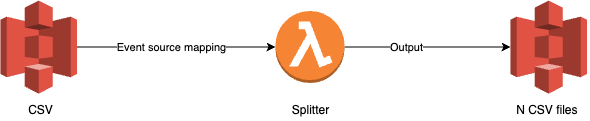

The diagram above was exported from draw.io. Its source (the exported page's mxGraphModel, read from the mxfile embedded in the PNG):
<mxGraphModel dx="946" dy="646" grid="1" gridSize="10" guides="1" tooltips="1" connect="1" arrows="1" fold="1" page="1" pageScale="1" pageWidth="827" pageHeight="1169" math="0" shadow="0">
  <root>
    <mxCell id="0" />
    <mxCell id="1" parent="0" />
    <mxCell id="0Qy2lVuZ8kiwQfLqDYRR-6" style="edgeStyle=orthogonalEdgeStyle;rounded=0;orthogonalLoop=1;jettySize=auto;html=1;" edge="1" parent="1" source="0Qy2lVuZ8kiwQfLqDYRR-2" target="0Qy2lVuZ8kiwQfLqDYRR-4">
      <mxGeometry relative="1" as="geometry" />
    </mxCell>
    <mxCell id="0Qy2lVuZ8kiwQfLqDYRR-8" value="Event source mapping" style="edgeLabel;html=1;align=center;verticalAlign=middle;resizable=0;points=[];" vertex="1" connectable="0" parent="0Qy2lVuZ8kiwQfLqDYRR-6">
      <mxGeometry x="-0.4307" y="2" relative="1" as="geometry">
        <mxPoint x="37" y="2" as="offset" />
      </mxGeometry>
    </mxCell>
    <mxCell id="0Qy2lVuZ8kiwQfLqDYRR-2" value="" style="outlineConnect=0;dashed=0;verticalLabelPosition=bottom;verticalAlign=top;align=center;html=1;shape=mxgraph.aws3.s3;fillColor=#E05243;gradientColor=none;" vertex="1" parent="1">
      <mxGeometry x="119" y="240" width="76.5" height="93" as="geometry" />
    </mxCell>
    <mxCell id="0Qy2lVuZ8kiwQfLqDYRR-7" style="edgeStyle=orthogonalEdgeStyle;rounded=0;orthogonalLoop=1;jettySize=auto;html=1;" edge="1" parent="1" source="0Qy2lVuZ8kiwQfLqDYRR-4" target="0Qy2lVuZ8kiwQfLqDYRR-5">
      <mxGeometry relative="1" as="geometry" />
    </mxCell>
    <mxCell id="0Qy2lVuZ8kiwQfLqDYRR-12" value="Output" style="edgeLabel;html=1;align=center;verticalAlign=middle;resizable=0;points=[];" vertex="1" connectable="0" parent="0Qy2lVuZ8kiwQfLqDYRR-7">
      <mxGeometry x="-0.2651" y="1" relative="1" as="geometry">
        <mxPoint y="1" as="offset" />
      </mxGeometry>
    </mxCell>
    <mxCell id="0Qy2lVuZ8kiwQfLqDYRR-4" value="" style="outlineConnect=0;dashed=0;verticalLabelPosition=bottom;verticalAlign=top;align=center;html=1;shape=mxgraph.aws3.lambda_function;fillColor=#F58534;gradientColor=none;" vertex="1" parent="1">
      <mxGeometry x="394" y="250.5" width="69" height="72" as="geometry" />
    </mxCell>
    <mxCell id="0Qy2lVuZ8kiwQfLqDYRR-5" value="" style="outlineConnect=0;dashed=0;verticalLabelPosition=bottom;verticalAlign=top;align=center;html=1;shape=mxgraph.aws3.s3;fillColor=#E05243;gradientColor=none;" vertex="1" parent="1">
      <mxGeometry x="629" y="240" width="76.5" height="93" as="geometry" />
    </mxCell>
    <mxCell id="0Qy2lVuZ8kiwQfLqDYRR-9" value="CSV" style="text;html=1;align=center;verticalAlign=middle;resizable=0;points=[];autosize=1;strokeColor=none;fillColor=none;" vertex="1" parent="1">
      <mxGeometry x="139" y="340" width="40" height="20" as="geometry" />
    </mxCell>
    <mxCell id="0Qy2lVuZ8kiwQfLqDYRR-10" value="Splitter" style="text;html=1;align=center;verticalAlign=middle;resizable=0;points=[];autosize=1;strokeColor=none;fillColor=none;" vertex="1" parent="1">
      <mxGeometry x="403.5" y="340" width="50" height="20" as="geometry" />
    </mxCell>
    <mxCell id="0Qy2lVuZ8kiwQfLqDYRR-11" value="N CSV files&amp;nbsp;" style="text;html=1;align=center;verticalAlign=middle;resizable=0;points=[];autosize=1;strokeColor=none;fillColor=none;" vertex="1" parent="1">
      <mxGeometry x="627.25" y="340" width="80" height="20" as="geometry" />
    </mxCell>
  </root>
</mxGraphModel>